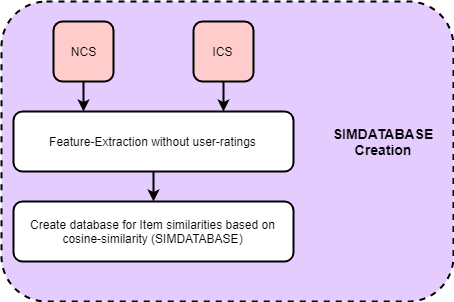

The diagram above was exported from draw.io. Its source (the exported page's mxGraphModel, read from the mxfile embedded in the PNG):
<mxGraphModel dx="2244" dy="764" grid="1" gridSize="10" guides="1" tooltips="1" connect="1" arrows="1" fold="1" page="1" pageScale="1" pageWidth="850" pageHeight="1100" math="0" shadow="0">
  <root>
    <mxCell id="0" />
    <mxCell id="1" parent="0" />
    <mxCell id="2" value="" style="rounded=1;whiteSpace=wrap;html=1;dashed=1;labelBackgroundColor=none;strokeWidth=2;fillColor=#E5CCFF;fontSize=14;align=center;" vertex="1" parent="1">
      <mxGeometry x="68" y="40" width="452" height="300" as="geometry" />
    </mxCell>
    <mxCell id="3" style="edgeStyle=orthogonalEdgeStyle;rounded=0;orthogonalLoop=1;jettySize=auto;html=1;exitX=0.5;exitY=1;exitDx=0;exitDy=0;entryX=0.25;entryY=0;entryDx=0;entryDy=0;strokeWidth=2;" edge="1" source="4" target="8" parent="1">
      <mxGeometry relative="1" as="geometry" />
    </mxCell>
    <mxCell id="4" value="NCS" style="rounded=1;whiteSpace=wrap;html=1;strokeWidth=2;fillColor=#FFCCCC;" vertex="1" parent="1">
      <mxGeometry x="120" y="60" width="60" height="60" as="geometry" />
    </mxCell>
    <mxCell id="5" style="edgeStyle=orthogonalEdgeStyle;rounded=0;orthogonalLoop=1;jettySize=auto;html=1;exitX=0.5;exitY=1;exitDx=0;exitDy=0;entryX=0.75;entryY=0;entryDx=0;entryDy=0;strokeWidth=2;" edge="1" source="6" target="8" parent="1">
      <mxGeometry relative="1" as="geometry" />
    </mxCell>
    <mxCell id="6" value="ICS" style="rounded=1;whiteSpace=wrap;html=1;perimeterSpacing=0;strokeWidth=2;fillColor=#FFCCCC;" vertex="1" parent="1">
      <mxGeometry x="260" y="60" width="60" height="60" as="geometry" />
    </mxCell>
    <mxCell id="7" style="edgeStyle=orthogonalEdgeStyle;rounded=0;orthogonalLoop=1;jettySize=auto;html=1;exitX=0.5;exitY=1;exitDx=0;exitDy=0;strokeWidth=2;" edge="1" source="8" target="9" parent="1">
      <mxGeometry relative="1" as="geometry" />
    </mxCell>
    <mxCell id="8" value="Feature-Extraction without user-ratings" style="rounded=1;whiteSpace=wrap;html=1;perimeterSpacing=0;strokeWidth=2;" vertex="1" parent="1">
      <mxGeometry x="80" y="150" width="280" height="60" as="geometry" />
    </mxCell>
    <mxCell id="9" value="Create database for Item similarities based on cosine-similarity (SIMDATABASE)&lt;br&gt;" style="rounded=1;whiteSpace=wrap;html=1;perimeterSpacing=0;strokeWidth=2;" vertex="1" parent="1">
      <mxGeometry x="80" y="240" width="280" height="60" as="geometry" />
    </mxCell>
    <mxCell id="10" value="SIMDATABASE Creation&lt;br&gt;" style="text;html=1;strokeColor=none;fillColor=none;align=center;verticalAlign=middle;whiteSpace=wrap;rounded=0;dashed=1;labelBackgroundColor=none;fontSize=14;fontStyle=1" vertex="1" parent="1">
      <mxGeometry x="430" y="170" width="40" height="20" as="geometry" />
    </mxCell>
  </root>
</mxGraphModel>